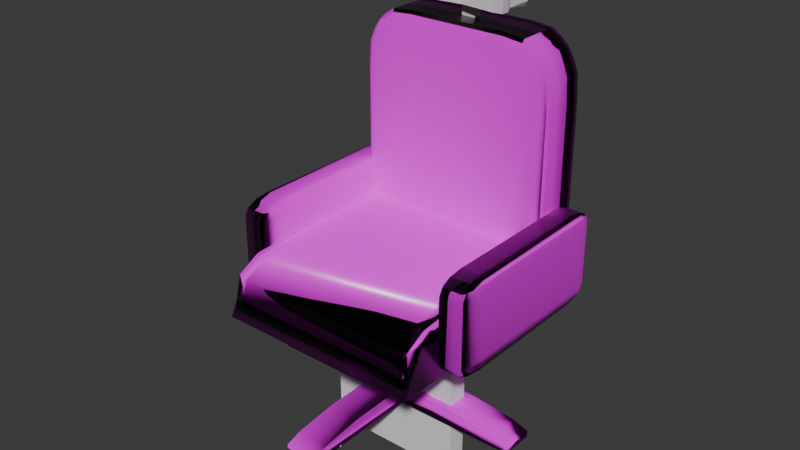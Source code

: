 # Source: chair.blend  (saved by Blender 4.4.32; exported with 4.5.12 LTS)
import bpy
from mathutils import Matrix  # noqa: F401  (used for matrix-valued properties, if any)

bpy.ops.wm.read_factory_settings(use_empty=True)
scene = bpy.context.scene
scene.name = 'Scene'

# ---- collections
col_collection = bpy.data.collections.new('Collection'); scene.collection.children.link(col_collection)
col_collection_1 = bpy.data.collections.new('Collection 1'); col_collection.children.link(col_collection_1)
col_collection_2 = bpy.data.collections.new('Collection 2'); col_collection.children.link(col_collection_2)

# ---- images (referenced by path relative to the original .blend; pixels are not part of the script)
import os
ASSET_DIR = os.environ.get("B2B_ASSET_DIR", "")  # directory of the original .blend (textures are referenced by path, not embedded)
HERE = os.path.dirname(os.path.abspath(__file__))  # packed textures are extracted next to this script under _unpacked/

def load_image(name, relpath, width, height, colorspace="sRGB"):
    """Load a texture the original file referenced (path relative to the .blend, or extracted next to this script)."""
    p = next((c for c in (os.path.join(HERE, relpath), os.path.join(ASSET_DIR, relpath)) if relpath and os.path.exists(c)), "")
    if p:
        img = bpy.data.images.load(p, check_existing=True)
        img.name = name
    else:  # same state as the original file: an image datablock whose file is absent (Cycles renders it pink)
        img = bpy.data.images.new(name, width, height)
        img.source = "FILE"
        img.filepath = "//" + (relpath or name)
    img.colorspace_settings.name = colorspace
    return img
img_plastic012a_1k_jpg_displacement_jpg = load_image('Plastic012A_1K-JPG_Displacement.jpg', 'Plastic012A_1K-JPG_Displacement.jpg', 1024, 1024, 'Non-Color')
img_plastic012a_1k_jpg_color_jpg = load_image('Plastic012A_1K-JPG_Color.jpg', 'Plastic012A_1K-JPG_Color.jpg', 1024, 1024, 'sRGB')
img_plastic012a_1k_jpg_roughness_jpg = load_image('Plastic012A_1K-JPG_Roughness.jpg', 'Plastic012A_1K-JPG_Roughness.jpg', 1024, 1024, 'Non-Color')
img_plastic012a_1k_jpg_normalgl_jpg = load_image('Plastic012A_1K-JPG_NormalGL.jpg', 'Plastic012A_1K-JPG_NormalGL.jpg', 1024, 1024, 'Non-Color')
img_leather011_1k_jpg_displacement_jpg = load_image('Leather011_1K-JPG_Displacement.jpg', 'Leather011_1K-JPG_Displacement.jpg', 1024, 1024, 'Non-Color')
img_leather011_1k_jpg_color_jpg = load_image('Leather011_1K-JPG_Color.jpg', 'Leather011_1K-JPG_Color.jpg', 1024, 1024, 'sRGB')
img_leather011_1k_jpg_roughness_jpg = load_image('Leather011_1K-JPG_Roughness.jpg', 'Leather011_1K-JPG_Roughness.jpg', 1024, 1024, 'Non-Color')
img_leather011_1k_jpg_normalgl_jpg = load_image('Leather011_1K-JPG_NormalGL.jpg', 'Leather011_1K-JPG_NormalGL.jpg', 1024, 1024, 'Non-Color')

# ---- materials (node trees are filled in below, after node groups)
mat_material_001 = bpy.data.materials.new('Material.001')
mat_material = bpy.data.materials.new('Material')
mat_material.alpha_threshold = 0.0
mat_material.roughness = 0.5
mat_material.line_color = (0.0, 0.0, 0.0, 1.0)

# ---- material node trees
mat_material_001.use_nodes = True; mat_material_001.node_tree.nodes.clear()
_N = mat_material_001.node_tree.nodes; _L = mat_material_001.node_tree.links
n0 = _N.new('ShaderNodeBsdfPrincipled'); n0.name = 'Principled BSDF'; n0.location = (10, 300)
n1 = _N.new('ShaderNodeOutputMaterial'); n1.name = 'Material Output'; n1.location = (300, 300)
n2 = _N.new('ShaderNodeTexImage'); n2.name = 'Image Texture'; n2.location = (85, -600)
n2.label = 'Displacement'
n2.image = img_plastic012a_1k_jpg_displacement_jpg
n3 = _N.new('ShaderNodeDisplacement'); n3.name = 'Displacement'; n3.location = (110, -400)
n3.inputs[2].default_value = 1.0
n4 = _N.new('ShaderNodeTexImage'); n4.name = 'Image Texture.001'; n4.location = (85, -40)
n4.label = 'Base Color'
n4.image = img_plastic012a_1k_jpg_color_jpg
n5 = _N.new('ShaderNodeTexImage'); n5.name = 'Image Texture.002'; n5.location = (85, -320)
n5.label = 'Roughness'
n5.image = img_plastic012a_1k_jpg_roughness_jpg
n6 = _N.new('ShaderNodeTexImage'); n6.name = 'Image Texture.003'; n6.location = (85, -880)
n6.label = 'Normal'
n6.image = img_plastic012a_1k_jpg_normalgl_jpg
n7 = _N.new('ShaderNodeNormalMap'); n7.name = 'Normal Map'; n7.location = (-240, -340)
n8 = _N.new('ShaderNodeMapping'); n8.name = 'Mapping'; n8.location = (230, -40)
n9 = _N.new('NodeReroute'); n9.name = 'Reroute'; n9.location = (35, -596)
n9.width = 10
n9.socket_idname = 'NodeSocketVector'
n10 = _N.new('ShaderNodeTexCoord'); n10.name = 'Texture Coordinate'; n10.location = (30, -40)
n11 = _N.new('NodeFrame'); n11.name = 'Frame'; n11.location = (-1270, 340)
n11.label = 'Mapping'
n11.width = 400
n12 = _N.new('NodeFrame'); n12.name = 'Frame.001'; n12.location = (-625, 540)
n12.label = 'Textures'
n12.width = 355
n2.parent = n12
n4.parent = n12
n5.parent = n12
n6.parent = n12
n8.parent = n11
n9.parent = n12
n10.parent = n11
_L.new(n0.outputs[0], n1.inputs[0])
_L.new(n2.outputs[0], n3.inputs[0])
_L.new(n3.outputs[0], n1.inputs[2])
_L.new(n4.outputs[0], n0.inputs[0])
_L.new(n5.outputs[0], n0.inputs[2])
_L.new(n6.outputs[0], n7.inputs[1])
_L.new(n7.outputs[0], n0.inputs[5])
_L.new(n9.outputs[0], n4.inputs[0])
_L.new(n9.outputs[0], n5.inputs[0])
_L.new(n9.outputs[0], n2.inputs[0])
_L.new(n9.outputs[0], n6.inputs[0])
_L.new(n8.outputs[0], n9.inputs[0])
_L.new(n10.outputs[2], n8.inputs[0])
n1.is_active_output = True
mat_material.use_nodes = True; mat_material.node_tree.nodes.clear()
_N = mat_material.node_tree.nodes; _L = mat_material.node_tree.links
n0 = _N.new('ShaderNodeOutputMaterial'); n0.name = 'Material Output'; n0.location = (300, 300)
n1 = _N.new('ShaderNodeBsdfPrincipled'); n1.name = 'Principled BSDF'; n1.location = (10, 300)
n1.inputs[3].default_value = 1.45
n2 = _N.new('ShaderNodeTexImage'); n2.name = 'Image Texture'; n2.location = (85, -600)
n2.label = 'Displacement'
n2.image = img_leather011_1k_jpg_displacement_jpg
n3 = _N.new('ShaderNodeDisplacement'); n3.name = 'Displacement'; n3.location = (110, -400)
n3.inputs[2].default_value = 1.0
n4 = _N.new('ShaderNodeTexImage'); n4.name = 'Image Texture.001'; n4.location = (85, -40)
n4.label = 'Base Color'
n4.image = img_leather011_1k_jpg_color_jpg
n5 = _N.new('ShaderNodeTexImage'); n5.name = 'Image Texture.002'; n5.location = (85, -320)
n5.label = 'Roughness'
n5.image = img_leather011_1k_jpg_roughness_jpg
n6 = _N.new('ShaderNodeTexImage'); n6.name = 'Image Texture.003'; n6.location = (85, -880)
n6.label = 'Normal'
n6.image = img_leather011_1k_jpg_normalgl_jpg
n7 = _N.new('ShaderNodeNormalMap'); n7.name = 'Normal Map'; n7.location = (-240, -340)
n8 = _N.new('ShaderNodeMapping'); n8.name = 'Mapping'; n8.location = (230, -40)
n9 = _N.new('NodeReroute'); n9.name = 'Reroute'; n9.location = (35, -596)
n9.width = 10
n9.socket_idname = 'NodeSocketVector'
n10 = _N.new('ShaderNodeTexCoord'); n10.name = 'Texture Coordinate'; n10.location = (30, -40)
n11 = _N.new('NodeFrame'); n11.name = 'Frame'; n11.location = (-1270, 340)
n11.label = 'Mapping'
n11.width = 400
n12 = _N.new('NodeFrame'); n12.name = 'Frame.001'; n12.location = (-625, 540)
n12.label = 'Textures'
n12.width = 355
n2.parent = n12
n4.parent = n12
n5.parent = n12
n6.parent = n12
n8.parent = n11
n9.parent = n12
n10.parent = n11
_L.new(n1.outputs[0], n0.inputs[0])
_L.new(n2.outputs[0], n3.inputs[0])
_L.new(n3.outputs[0], n0.inputs[2])
_L.new(n4.outputs[0], n1.inputs[0])
_L.new(n5.outputs[0], n1.inputs[2])
_L.new(n6.outputs[0], n7.inputs[1])
_L.new(n7.outputs[0], n1.inputs[5])
_L.new(n9.outputs[0], n4.inputs[0])
_L.new(n9.outputs[0], n5.inputs[0])
_L.new(n9.outputs[0], n2.inputs[0])
_L.new(n9.outputs[0], n6.inputs[0])
_L.new(n8.outputs[0], n9.inputs[0])
_L.new(n10.outputs[2], n8.inputs[0])
n0.is_active_output = True

# ---- world
world_world = bpy.data.worlds.new('World'); scene.world = world_world
world_world.use_nodes = True; world_world.node_tree.nodes.clear()
_N = world_world.node_tree.nodes; _L = world_world.node_tree.links
n0 = _N.new('ShaderNodeOutputWorld'); n0.name = 'World Output'; n0.location = (300, 300)
n1 = _N.new('ShaderNodeBackground'); n1.name = 'Background'; n1.location = (10, 300)
n1.inputs[0].default_value = (0.05088, 0.05088, 0.05088, 1.0)
_L.new(n1.outputs[0], n0.inputs[0])
n0.is_active_output = True
world_world.color = (0.05088, 0.05088, 0.05088)
world_world.sun_shadow_jitter_overblur = 0.0

# ---- meshes
me_cube_008 = bpy.data.meshes.new('Cube.008')
me_cube_008.from_pydata([(-1.0, -1.0, -1.0), (-1.0, -1.0, 1.0), (-1.0, 1.0, -1.0), (-1.0, 1.0, 1.0), (1.0, -1.0, -1.0), (1.0, -1.0, 1.0), (1.0, 1.0, -1.0), (1.0, 1.0, 1.0)], [], [(0, 1, 3, 2), (2, 3, 7, 6), (6, 7, 5, 4), (4, 5, 1, 0), (2, 6, 4, 0), (7, 3, 1, 5)])
_uv = me_cube_008.uv_layers.new(name='UVMap')
_uv.uv.foreach_set('vector', [0.375, 0.0, 0.625, 0.0, 0.625, 0.25, 0.375, 0.25, 0.375, 0.25, 0.625, 0.25, 0.625, 0.5, 0.375, 0.5, 0.375, 0.5, 0.625, 0.5, 0.625, 0.75, 0.375, 0.75, 0.375, 0.75, 0.625, 0.75, 0.625, 1.0, 0.375, 1.0, 0.125, 0.5, 0.375, 0.5, 0.375, 0.75, 0.125, 0.75, 0.625, 0.5, 0.875, 0.5, 0.875, 0.75, 0.625, 0.75])
me_cube_008.update()
me_cube_009 = bpy.data.meshes.new('Cube.009')
me_cube_009.from_pydata([(-1.0, -1.0, -1.0), (1.0, -1.0, -1.0), (-1.0, 1.249, 1.857), (-0.85, 1.249, 1.0), (-0.9561, 1.249, 1.963), (0.85, 1.249, 1.0), (1.0, 1.249, 1.857), (0.9561, 1.249, 1.963), (-0.85, -0.9885, -0.2687), (-1.0, -1.0, -1.0), (-0.9561, -0.9885, -0.5352), (-1.0, 0.09635, 1.857), (-0.85, 0.09018, 1.0), (-0.9561, 0.09199, 1.963), (-1.0, -0.8047, 1.142), (-0.85, -0.9516, 0.1785), (-0.9561, -0.9086, 1.173), (-1.0, -0.6432, 1.65), (-0.85, -0.7543, 0.7543), (-0.9561, -0.7217, 1.728), (-1.0, -0.3143, 1.823), (-0.85, -0.3571, 0.9631), (-0.9561, -0.3445, 1.927), (1.0, 0.09635, 1.857), (0.85, 0.09018, 1.0), (0.9561, 0.09199, 1.963), (1.0, -1.0, -1.0), (0.85, -0.9885, -0.2687), (0.9561, -0.9885, -0.5352), (1.0, -0.3143, 1.823), (0.85, -0.3571, 0.9631), (0.9561, -0.3445, 1.927), (1.0, -0.6432, 1.65), (0.85, -0.7543, 0.7543), (0.9561, -0.7217, 1.728), (1.0, -0.8047, 1.142), (0.85, -0.9516, 0.1785), (0.9561, -0.9086, 1.173), (-1.0, 1.249, -0.9486), (-1.0, 1.197, -1.0), (1.0, 1.197, -1.0), (1.0, 1.249, -0.9486)], [], [(5, 3, 12, 24), (40, 41, 6, 23, 29, 32, 35, 26, 1), (38, 2, 4, 3, 5, 7, 6, 41), (36, 15, 8, 27), (33, 18, 15, 36), (30, 21, 18, 33), (1, 26, 28, 27, 8, 10, 9, 0), (24, 12, 21, 30), (29, 23, 25, 31), (31, 25, 24, 30), (11, 20, 22, 13), (13, 22, 21, 12), (32, 29, 31, 34), (34, 31, 30, 33), (20, 17, 19, 22), (22, 19, 18, 21), (35, 32, 34, 37), (37, 34, 33, 36), (17, 14, 16, 19), (19, 16, 15, 18), (26, 35, 37, 28), (28, 37, 36, 27), (14, 9, 10, 16), (16, 10, 8, 15), (12, 3, 4, 13), (13, 4, 2, 11), (23, 6, 7, 25), (25, 7, 5, 24), (39, 40, 1, 0), (40, 39, 38, 41), (0, 9, 14, 17, 20, 11, 2, 38, 39)])
me_cube_009.polygons.foreach_set('use_smooth', [True] * 31)
_uv = me_cube_009.uv_layers.new(name='UVMap')
_uv.uv.foreach_set('vector', [0.6438, 0.5, 0.8562, 0.5, 0.8562, 0.6137, 0.6438, 0.6137, 0.3537, 0.5616, 0.3441, 0.5634, 0.3441, 0.6585, 0.558, 0.6585, 0.6343, 0.6574, 0.6953, 0.6515, 0.7253, 0.6343, 0.7616, 0.5616, 0.7616, 0.5616, 0.3814, 0.25, 0.6062, 0.25, 0.6195, 0.2555, 0.625, 0.2688, 0.625, 0.4812, 0.6195, 0.4945, 0.6062, 0.5, 0.3814, 0.5, 0.6603, 0.4005, 0.2539, 0.4005, 0.2539, 0.3805, 0.6603, 0.3805, 0.625, 0.7688, 0.625, 0.9812, 0.5446, 0.9812, 0.5446, 0.7688, 0.6438, 0.6696, 0.8562, 0.6696, 0.8562, 0.75, 0.6438, 0.75, 0.6962, 0.3477, 0.6962, 0.3477, 0.6857, 0.3685, 0.6603, 0.3805, 0.2539, 0.3805, 0.2286, 0.3685, 0.2181, 0.3477, 0.2181, 0.3477, 0.6438, 0.6137, 0.8562, 0.6137, 0.8562, 0.6696, 0.6438, 0.6696, 0.602, 0.6643, 0.6062, 0.613, 0.625, 0.614, 0.6205, 0.6685, 0.625, 0.6685, 0.625, 0.614, 0.6438, 0.6137, 0.6438, 0.6696, 0.6062, 0.137, 0.602, 0.08571, 0.6205, 0.08148, 0.625, 0.136, 0.875, 0.614, 0.875, 0.6685, 0.8562, 0.6696, 0.8562, 0.6137, 0.5804, 0.7054, 0.602, 0.6643, 0.6199, 0.6706, 0.5951, 0.7178, 0.625, 0.7476, 0.625, 0.6712, 0.6438, 0.6696, 0.6438, 0.75, 0.602, 0.08571, 0.5804, 0.0446, 0.5951, 0.03223, 0.6199, 0.07938, 0.875, 0.6712, 0.875, 0.7476, 0.8562, 0.75, 0.8562, 0.6696, 0.6962, 0.4436, 0.6962, 0.4664, 0.6857, 0.4699, 0.6857, 0.445, 0.5462, 0.75, 0.6226, 0.75, 0.625, 0.7688, 0.5446, 0.7688, 0.2181, 0.4664, 0.2181, 0.4436, 0.2286, 0.445, 0.2286, 0.4699, 0.6226, 1.0, 0.5462, 1.0, 0.5446, 0.9812, 0.625, 0.9812, 0.6962, 0.3477, 0.6962, 0.4436, 0.6857, 0.445, 0.6857, 0.3685, 0.6857, 0.3685, 0.6857, 0.445, 0.6603, 0.4005, 0.6603, 0.3805, 0.2181, 0.4436, 0.2181, 0.3477, 0.2286, 0.3685, 0.2286, 0.445, 0.2286, 0.445, 0.2286, 0.3685, 0.2539, 0.3805, 0.2539, 0.4005, 0.8562, 0.6137, 0.8562, 0.5, 0.875, 0.5, 0.875, 0.6135, 0.625, 0.1365, 0.625, 0.25, 0.6062, 0.25, 0.6062, 0.137, 0.6062, 0.613, 0.6062, 0.5, 0.625, 0.5, 0.625, 0.6135, 0.625, 0.6135, 0.625, 0.5, 0.6438, 0.5, 0.6438, 0.6137, 0.125, 0.5057, 0.375, 0.5057, 0.375, 0.75, 0.125, 0.75, 0.375, 0.5057, 0.125, 0.5057, 0.125, 0.5, 0.375, 0.5, 0.7616, 0.5616, 0.7616, 0.5616, 0.7253, 0.6343, 0.6953, 0.6515, 0.6343, 0.6574, 0.558, 0.6585, 0.3441, 0.6585, 0.3441, 0.5634, 0.3537, 0.5616])
me_cube_009.materials.append(mat_material_001)
me_cube_009.update()
me_cube_010 = bpy.data.meshes.new('Cube.010')
me_cube_010.from_pydata([(-1.0, -1.0, -1.0), (-1.0, 1.0, -1.0), (1.0, -1.0, -1.0), (1.0, 1.0, -1.0), (-0.5, -1.0, 1.0), (-1.0, -1.0, 0.5), (-0.7051, -1.0, 0.9831), (-0.8873, -1.0, 0.8873), (-0.9831, -1.0, 0.7051), (-1.0, 1.0, 0.5), (-0.5, 1.0, 1.0), (-0.9831, 1.0, 0.7051), (-0.8873, 1.0, 0.8873), (-0.7051, 1.0, 0.9831), (1.0, -1.0, 0.5), (0.5, -1.0, 1.0), (0.9831, -1.0, 0.7051), (0.8873, -1.0, 0.8873), (0.7051, -1.0, 0.9831), (0.5, 1.0, 1.0), (1.0, 1.0, 0.5), (0.7051, 1.0, 0.9831), (0.8873, 1.0, 0.8873), (0.9831, 1.0, 0.7051)], [], [(19, 10, 4, 15), (3, 20, 14, 2), (0, 5, 9, 1), (1, 3, 2, 0), (1, 9, 11, 12, 13, 10, 19, 21, 22, 23, 20, 3), (4, 10, 13, 6), (6, 13, 12, 7), (7, 12, 11, 8), (8, 11, 9, 5), (19, 15, 18, 21), (21, 18, 17, 22), (22, 17, 16, 23), (23, 16, 14, 20), (2, 14, 16, 17, 18, 15, 4, 6, 7, 8, 5, 0)])
me_cube_010.polygons.foreach_set('use_smooth', [True] * 14)
_uv = me_cube_010.uv_layers.new(name='UVMap')
_uv.uv.foreach_set('vector', [0.6875, 0.5, 0.8125, 0.5, 0.8125, 0.75, 0.6875, 0.75, 0.375, 0.5, 0.5625, 0.5, 0.5625, 0.75, 0.375, 0.75, 0.375, 0.0, 0.5625, 0.0, 0.5625, 0.25, 0.375, 0.25, 0.125, 0.5, 0.375, 0.5, 0.375, 0.75, 0.125, 0.75, 0.6943, 0.2014, 0.6943, 0.7401, 0.6894, 0.8138, 0.6615, 0.8792, 0.6085, 0.9136, 0.5488, 0.9197, 0.2577, 0.9197, 0.198, 0.9136, 0.145, 0.8792, 0.1171, 0.8138, 0.1122, 0.7401, 0.1122, 0.2014, 0.8125, 0.75, 0.8125, 0.5, 0.8381, 0.5, 0.8381, 0.75, 0.8381, 0.75, 0.8381, 0.5, 0.875, 0.5, 0.875, 0.75, 0.625, 0.0, 0.625, 0.25, 0.5881, 0.25, 0.5881, 0.0, 0.5881, 0.0, 0.5881, 0.25, 0.5625, 0.25, 0.5625, 0.0, 0.6875, 0.5, 0.6875, 0.75, 0.6619, 0.75, 0.6619, 0.5, 0.6619, 0.5, 0.6619, 0.75, 0.625, 0.75, 0.625, 0.5, 0.625, 0.5, 0.625, 0.75, 0.5881, 0.75, 0.5881, 0.5, 0.5881, 0.5, 0.5881, 0.75, 0.5625, 0.75, 0.5625, 0.5, 0.375, 0.75, 0.5625, 0.75, 0.5881, 0.7521, 0.6109, 0.7641, 0.6229, 0.7869, 0.625, 0.8125, 0.625, 0.9375, 0.6229, 0.9631, 0.6109, 0.9859, 0.5881, 0.9979, 0.5625, 1.0, 0.375, 1.0])
me_cube_010.materials.append(mat_material_001)
me_cube_010.update()
me_cube_002 = bpy.data.meshes.new('Cube.002')
me_cube_002.from_pydata([(-1.0, -1.0, -1.0), (-1.0, 1.0, -1.0), (1.0, -1.0, -1.0), (1.0, 1.0, -1.0), (-0.15, -1.0, 1.0), (-1.0, -1.0, -0.2823), (-0.575, -1.0, 0.8861), (-0.8861, -1.0, 0.3113), (-1.0, 1.0, -0.2823), (-0.15, 1.0, 1.0), (-0.8861, 1.0, 0.3113), (-0.575, 1.0, 0.8861), (1.0, -1.0, -0.2823), (0.15, -1.0, 1.0), (0.8861, -1.0, 0.3113), (0.575, -1.0, 0.8861), (0.15, 1.0, 1.0), (1.0, 1.0, -0.2823), (0.575, 1.0, 0.8861), (0.8861, 1.0, 0.3113)], [], [(16, 9, 4, 13), (3, 17, 12, 2), (0, 5, 8, 1), (1, 3, 2, 0), (1, 8, 10, 11, 9, 16, 18, 19, 17, 3), (4, 9, 11, 6), (6, 11, 10, 7), (7, 10, 8, 5), (16, 13, 15, 18), (18, 15, 14, 19), (19, 14, 12, 17), (2, 12, 14, 15, 13, 4, 6, 7, 5, 0)])
me_cube_002.polygons.foreach_set('use_smooth', [True] * 12)
_uv = me_cube_002.uv_layers.new(name='UVMap')
_uv.uv.foreach_set('vector', [0.7313, 0.5, 0.7688, 0.5, 0.7688, 0.75, 0.7313, 0.75, 0.375, 0.5, 0.5188, 0.5, 0.5188, 0.75, 0.375, 0.75, 0.375, 0.0, 0.5188, 0.0, 0.5188, 0.25, 0.375, 0.25, 0.125, 0.5, 0.375, 0.5, 0.375, 0.75, 0.125, 0.75, 0.375, 0.25, 0.5188, 0.25, 0.5719, 0.2642, 0.6108, 0.3031, 0.625, 0.3562, 0.625, 0.3938, 0.6108, 0.4469, 0.5719, 0.4858, 0.5188, 0.5, 0.375, 0.5, 0.7688, 0.75, 0.7688, 0.5, 0.875, 0.5, 0.875, 0.75, 0.625, 0.0, 0.625, 0.25, 0.5719, 0.25, 0.5719, 0.0, 0.5719, 0.0, 0.5719, 0.25, 0.5188, 0.25, 0.5188, 0.0, 0.7313, 0.5, 0.7313, 0.75, 0.6781, 0.75, 0.6781, 0.5, 0.6781, 0.5, 0.6781, 0.75, 0.5719, 0.75, 0.5719, 0.5, 0.5719, 0.5, 0.5719, 0.75, 0.5188, 0.75, 0.5188, 0.5, 0.375, 0.75, 0.5188, 0.75, 0.5719, 0.7642, 0.6108, 0.8031, 0.625, 0.8562, 0.625, 0.8938, 0.6108, 0.9469, 0.5719, 0.9858, 0.5188, 1.0, 0.375, 1.0])
me_cube_002.materials.append(mat_material_001)
me_cube_002.update()
me_cylinder = bpy.data.meshes.new('Cylinder')
me_cylinder.from_pydata([(0.0, 1.0, -1.0), (0.0, 1.0, 1.0), (0.7071, 0.7071, -1.0), (0.7071, 0.7071, 1.0), (1.0, 0.0, -1.0), (1.0, 0.0, 1.0), (0.7071, -0.7071, -1.0), (0.7071, -0.7071, 1.0), (0.0, -1.0, -1.0), (0.0, -1.0, 1.0), (-0.7071, -0.7071, -1.0), (-0.7071, -0.7071, 1.0), (-1.0, 0.0, -1.0), (-1.0, 0.0, 1.0), (-0.7071, 0.7071, -1.0), (-0.7071, 0.7071, 1.0)], [], [(0, 1, 3, 2), (2, 3, 5, 4), (4, 5, 7, 6), (6, 7, 9, 8), (8, 9, 11, 10), (10, 11, 13, 12), (3, 1, 15, 13, 11, 9, 7, 5), (12, 13, 15, 14), (14, 15, 1, 0), (0, 2, 4, 6, 8, 10, 12, 14)])
me_cylinder.polygons.foreach_set('use_smooth', [True] * 10)
_uv = me_cylinder.uv_layers.new(name='UVMap')
_uv.uv.foreach_set('vector', [1.0, 0.5, 1.0, 1.0, 0.875, 1.0, 0.875, 0.5, 0.875, 0.5, 0.875, 1.0, 0.75, 1.0, 0.75, 0.5, 0.75, 0.5, 0.75, 1.0, 0.625, 1.0, 0.625, 0.5, 0.625, 0.5, 0.625, 1.0, 0.5, 1.0, 0.5, 0.5, 0.5, 0.5, 0.5, 1.0, 0.375, 1.0, 0.375, 0.5, 0.375, 0.5, 0.375, 1.0, 0.25, 1.0, 0.25, 0.5, 0.4197, 0.4197, 0.25, 0.49, 0.08029, 0.4197, 0.01, 0.25, 0.08029, 0.08029, 0.25, 0.01, 0.4197, 0.08029, 0.49, 0.25, 0.25, 0.5, 0.25, 1.0, 0.125, 1.0, 0.125, 0.5, 0.125, 0.5, 0.125, 1.0, 0.0, 1.0, 0.0, 0.5, 0.75, 0.49, 0.9197, 0.4197, 0.99, 0.25, 0.9197, 0.08029, 0.75, 0.01, 0.5803, 0.08029, 0.51, 0.25, 0.5803, 0.4197])
me_cylinder.materials.append(mat_material)
me_cylinder.update()
me_cube_003 = bpy.data.meshes.new('Cube.003')
me_cube_003.from_pydata([(-1.0, -1.0, -1.0), (-1.0, 1.0, -1.0), (1.0, -1.0, -1.0), (1.0, 1.0, -1.0), (-1.0, 1.0, 0.85), (-0.85, 1.0, 1.0), (-0.9561, 1.0, 0.9561), (0.85, 1.0, 1.0), (1.0, 1.0, 0.85), (0.9561, 1.0, 0.9561), (-0.85, -1.0, -0.09018), (-1.0, -1.0, -1.0), (-0.9561, -1.0, -0.3567), (-1.0, 0.09635, 0.85), (-0.85, 0.09018, 1.0), (-0.9561, 0.09199, 0.9561), (-1.0, -0.8162, 0.3143), (-0.85, -0.9631, 0.3571), (-0.9561, -0.9201, 0.3445), (-1.0, -0.6432, 0.6432), (-0.85, -0.7543, 0.7543), (-0.9561, -0.7217, 0.7217), (-1.0, -0.3143, 0.8162), (-0.85, -0.3571, 0.9631), (-0.9561, -0.3445, 0.9201), (1.0, 0.09635, 0.85), (0.85, 0.09018, 1.0), (0.9561, 0.09199, 0.9561), (1.0, -1.0, -1.0), (0.85, -1.0, -0.09018), (0.9561, -1.0, -0.3567), (1.0, -0.3143, 0.8162), (0.85, -0.3571, 0.9631), (0.9561, -0.3445, 0.9201), (1.0, -0.6432, 0.6432), (0.85, -0.7543, 0.7543), (0.9561, -0.7217, 0.7217), (1.0, -0.8162, 0.3143), (0.85, -0.9631, 0.3571), (0.9561, -0.9201, 0.3445)], [], [(3, 8, 25, 31, 34, 37, 28, 2), (7, 5, 14, 26), (1, 4, 6, 5, 7, 9, 8, 3), (1, 3, 2, 0), (38, 17, 10, 29), (35, 20, 17, 38), (32, 23, 20, 35), (2, 28, 30, 29, 10, 12, 11, 0), (26, 14, 23, 32), (31, 25, 27, 33), (33, 27, 26, 32), (13, 22, 24, 15), (15, 24, 23, 14), (34, 31, 33, 36), (36, 33, 32, 35), (22, 19, 21, 24), (24, 21, 20, 23), (37, 34, 36, 39), (39, 36, 35, 38), (19, 16, 18, 21), (21, 18, 17, 20), (28, 37, 39, 30), (30, 39, 38, 29), (16, 11, 12, 18), (18, 12, 10, 17), (14, 5, 6, 15), (15, 6, 4, 13), (25, 8, 9, 27), (27, 9, 7, 26), (0, 11, 16, 19, 22, 13, 4, 1)])
me_cube_003.polygons.foreach_set('use_smooth', [True] * 30)
_uv = me_cube_003.uv_layers.new(name='UVMap')
_uv.uv.foreach_set('vector', [0.5675, 0.5452, 0.5675, 0.6541, 0.3753, 0.6541, 0.2879, 0.6522, 0.218, 0.642, 0.1812, 0.6226, 0.1421, 0.5452, 0.1421, 0.5452, 0.6251, 0.6461, 0.3849, 0.6461, 0.3849, 0.5318, 0.6251, 0.5318, 0.375, 0.25, 0.6062, 0.25, 0.6195, 0.2555, 0.625, 0.2688, 0.625, 0.4812, 0.6195, 0.4945, 0.6062, 0.5, 0.375, 0.5, 0.125, 0.5, 0.375, 0.5, 0.375, 0.75, 0.125, 0.75, 0.6251, 0.3879, 0.3849, 0.3879, 0.3849, 0.3753, 0.6251, 0.3753, 0.6251, 0.4212, 0.3849, 0.4212, 0.3849, 0.3879, 0.6251, 0.3879, 0.6251, 0.4749, 0.3849, 0.4749, 0.3849, 0.4212, 0.6251, 0.4212, 0.6462, 0.359, 0.6462, 0.359, 0.64, 0.3705, 0.6251, 0.3753, 0.3849, 0.3753, 0.3699, 0.3705, 0.3637, 0.359, 0.3637, 0.359, 0.6251, 0.5318, 0.3849, 0.5318, 0.3849, 0.4749, 0.6251, 0.4749, 0.602, 0.6643, 0.6062, 0.613, 0.625, 0.614, 0.6205, 0.6685, 0.64, 0.4757, 0.64, 0.5312, 0.6251, 0.5318, 0.6251, 0.4749, 0.6062, 0.137, 0.602, 0.08571, 0.6205, 0.08148, 0.625, 0.136, 0.3699, 0.5312, 0.3699, 0.4757, 0.3849, 0.4749, 0.3849, 0.5318, 0.5804, 0.7054, 0.602, 0.6643, 0.6199, 0.6706, 0.5951, 0.7178, 0.64, 0.4248, 0.64, 0.4757, 0.6251, 0.4749, 0.6251, 0.4212, 0.602, 0.08571, 0.5804, 0.0446, 0.5951, 0.03223, 0.6199, 0.07938, 0.3699, 0.4757, 0.3699, 0.4248, 0.3849, 0.4212, 0.3849, 0.4749, 0.5393, 0.727, 0.5804, 0.7054, 0.5928, 0.7201, 0.5456, 0.7449, 0.64, 0.3931, 0.64, 0.4248, 0.6251, 0.4212, 0.6251, 0.3879, 0.5804, 0.0446, 0.5393, 0.02298, 0.5456, 0.005127, 0.5928, 0.02992, 0.3699, 0.4248, 0.3699, 0.3931, 0.3849, 0.3879, 0.3849, 0.4212, 0.375, 0.75, 0.5393, 0.727, 0.5435, 0.7455, 0.4887, 0.75, 0.64, 0.3705, 0.64, 0.3931, 0.6251, 0.3879, 0.6251, 0.3753, 0.5393, 0.02298, 0.375, 0.0, 0.4887, 0.0, 0.5435, 0.004515, 0.3699, 0.3931, 0.3699, 0.3705, 0.3849, 0.3753, 0.3849, 0.3879, 0.3849, 0.5318, 0.3849, 0.6461, 0.3699, 0.6453, 0.3699, 0.5312, 0.625, 0.1365, 0.625, 0.25, 0.6062, 0.25, 0.6062, 0.137, 0.6062, 0.613, 0.6062, 0.5, 0.625, 0.5, 0.625, 0.6135, 0.64, 0.5312, 0.64, 0.6453, 0.6251, 0.6461, 0.6251, 0.5318, 0.1421, 0.5452, 0.1421, 0.5452, 0.1812, 0.6226, 0.218, 0.642, 0.2879, 0.6522, 0.3753, 0.6541, 0.5675, 0.6541, 0.5675, 0.5452])
me_cube_003.materials.append(mat_material)
me_cube_003.update()
me_cube_004 = bpy.data.meshes.new('Cube.004')
me_cube_004.from_pydata([(-1.0, -1.0, -1.0), (-1.0, 1.0, -1.0), (1.0, -1.0, -1.0), (1.0, 1.0, -1.0), (-0.5, -1.0, 1.0), (-1.0, -1.0, 0.5), (-0.7051, -1.0, 0.9831), (-0.8873, -1.0, 0.8873), (-0.9831, -1.0, 0.7051), (-1.0, 1.0, 0.5), (-0.5, 1.0, 1.0), (-0.9831, 1.0, 0.7051), (-0.8873, 1.0, 0.8873), (-0.7051, 1.0, 0.9831), (1.0, -1.0, 0.5), (0.5, -1.0, 1.0), (0.9831, -1.0, 0.7051), (0.8873, -1.0, 0.8873), (0.7051, -1.0, 0.9831), (0.5, 1.0, 1.0), (1.0, 1.0, 0.5), (0.7051, 1.0, 0.9831), (0.8873, 1.0, 0.8873), (0.9831, 1.0, 0.7051)], [], [(19, 10, 4, 15), (3, 20, 14, 2), (0, 5, 9, 1), (1, 3, 2, 0), (1, 9, 11, 12, 13, 10, 19, 21, 22, 23, 20, 3), (4, 10, 13, 6), (6, 13, 12, 7), (7, 12, 11, 8), (8, 11, 9, 5), (19, 15, 18, 21), (21, 18, 17, 22), (22, 17, 16, 23), (23, 16, 14, 20), (2, 14, 16, 17, 18, 15, 4, 6, 7, 8, 5, 0)])
me_cube_004.polygons.foreach_set('use_smooth', [True] * 14)
_uv = me_cube_004.uv_layers.new(name='UVMap')
_uv.uv.foreach_set('vector', [0.577, 0.4692, 0.4321, 0.4692, 0.4321, 0.5336, 0.577, 0.5336, 0.3403, 0.4052, 0.3403, 0.6668, 0.4031, 0.6668, 0.4031, 0.4052, 0.4031, 0.4052, 0.4031, 0.6668, 0.3403, 0.6668, 0.3403, 0.4052, 0.125, 0.5, 0.375, 0.5, 0.375, 0.75, 0.125, 0.75, 0.375, 0.25, 0.5625, 0.25, 0.5881, 0.2521, 0.6109, 0.2641, 0.6229, 0.2869, 0.625, 0.3125, 0.625, 0.4375, 0.6229, 0.4631, 0.6109, 0.4859, 0.5881, 0.4979, 0.5625, 0.5, 0.375, 0.5, 0.4321, 0.5336, 0.4321, 0.4692, 0.4024, 0.4692, 0.4024, 0.5336, 0.4031, 0.7511, 0.3403, 0.7511, 0.3403, 0.7344, 0.4031, 0.7344, 0.4031, 0.7344, 0.3403, 0.7344, 0.3403, 0.7026, 0.4031, 0.7026, 0.4031, 0.7026, 0.3403, 0.7026, 0.3403, 0.6668, 0.4031, 0.6668, 0.577, 0.4692, 0.577, 0.5336, 0.6067, 0.5336, 0.6067, 0.4692, 0.3403, 0.7511, 0.4031, 0.7511, 0.4031, 0.7344, 0.3403, 0.7344, 0.3403, 0.7344, 0.4031, 0.7344, 0.4031, 0.7026, 0.3403, 0.7026, 0.3403, 0.7026, 0.4031, 0.7026, 0.4031, 0.6668, 0.3403, 0.6668, 0.6483, 0.5264, 0.6483, 0.7923, 0.6459, 0.8286, 0.6321, 0.8609, 0.6059, 0.8779, 0.5765, 0.8809, 0.4328, 0.8809, 0.4034, 0.8779, 0.3772, 0.8609, 0.3634, 0.8286, 0.361, 0.7923, 0.361, 0.5264])
me_cube_004.materials.append(mat_material)
me_cube_004.update()
me_cube_005 = bpy.data.meshes.new('Cube.005')
me_cube_005.from_pydata([(-1.009, -2.695, -0.6), (-0.5983, -1.358, -1.0), (-0.9371, -2.273, -0.8), (-0.8, -1.743, -0.9464), (-0.5983, -1.358, 1.0), (-1.009, -2.695, 0.6), (-0.8, -1.743, 0.9464), (-0.9371, -2.273, 0.8), (-0.6, 1.0, -1.0), (-1.0, 1.0, -0.6), (-0.8, 1.0, -0.9464), (-0.9464, 1.0, -0.8), (-1.0, 1.0, 0.6), (-0.6, 1.0, 1.0), (-0.9464, 1.0, 0.8), (-0.8, 1.0, 0.9464), (0.004367, -0.8098, 1.0), (0.0, 1.0, 1.0), (0.0, 1.0, -1.0), (0.004367, -0.8098, -1.0)], [], [(17, 13, 4, 16), (0, 5, 12, 9), (8, 10, 11, 9, 12, 14, 15, 13, 17, 18), (8, 1, 3, 10), (10, 3, 2, 11), (11, 2, 0, 9), (4, 13, 15, 6), (6, 15, 14, 7), (7, 14, 12, 5), (2, 7, 5, 0), (3, 6, 7, 2), (1, 4, 6, 3), (8, 18, 19, 1), (19, 16, 4, 1)])
_uv = me_cube_005.uv_layers.new(name='UVMap')
_uv.uv.foreach_set('vector', [0.75, 0.5, 0.825, 0.5, 0.825, 0.75, 0.75, 0.75, 0.425, 0.0, 0.575, 0.0, 0.575, 0.25, 0.425, 0.25, 0.375, 0.3, 0.3817, 0.275, 0.4, 0.2567, 0.425, 0.25, 0.575, 0.25, 0.6, 0.2567, 0.6183, 0.275, 0.625, 0.3, 0.625, 0.375, 0.375, 0.375, 0.175, 0.5, 0.175, 0.75, 0.15, 0.75, 0.15, 0.5, 0.15, 0.5, 0.15, 0.75, 0.125, 0.75, 0.125, 0.5, 0.375, 0.25, 0.375, 0.0, 0.425, 0.0, 0.425, 0.25, 0.825, 0.75, 0.825, 0.5, 0.875, 0.5, 0.875, 0.75, 0.625, 0.0, 0.625, 0.25, 0.6, 0.25, 0.6, 0.0, 0.6, 0.0, 0.6, 0.25, 0.575, 0.25, 0.575, 0.0, 0.4, 0.9933, 0.6, 0.9933, 0.575, 1.0, 0.425, 1.0, 0.3817, 0.975, 0.6183, 0.975, 0.6, 0.9933, 0.4, 0.9933, 0.375, 0.95, 0.625, 0.95, 0.6183, 0.975, 0.3817, 0.975, 0.175, 0.5, 0.25, 0.5, 0.25, 0.75, 0.175, 0.75, 0.375, 0.875, 0.625, 0.875, 0.625, 0.95, 0.375, 0.95])
me_cube_005.update()
me_cube_006 = bpy.data.meshes.new('Cube.006')
me_cube_006.from_pydata([(-1.0, -1.0, 1.0), (-1.0, 1.0, -1.0), (-1.0, 1.0, 1.0), (1.0, -1.0, 1.0), (1.0, 1.0, -1.0), (1.0, 1.0, 1.0), (-1.0, -0.4272, -1.0), (-1.0, -1.0, -0.4272), (1.0, -1.0, -0.4272), (1.0, -0.4272, -1.0)], [], [(8, 3, 0, 7), (1, 2, 5, 4), (4, 5, 3, 8, 9), (6, 7, 0, 2, 1), (5, 2, 0, 3), (6, 9, 8, 7), (1, 4, 9, 6)])
_uv = me_cube_006.uv_layers.new(name='UVMap')
_uv.uv.foreach_set('vector', [0.4466, 0.75, 0.625, 0.75, 0.625, 1.0, 0.4466, 1.0, 0.375, 0.25, 0.625, 0.25, 0.625, 0.5, 0.375, 0.5, 0.375, 0.5, 0.625, 0.5, 0.625, 0.75, 0.4466, 0.75, 0.375, 0.6784, 0.375, 0.0716, 0.4466, 0.0, 0.625, 0.0, 0.625, 0.25, 0.375, 0.25, 0.625, 0.5, 0.875, 0.5, 0.875, 0.75, 0.625, 0.75, 0.125, 0.6784, 0.375, 0.6784, 0.375, 0.75, 0.125, 0.75, 0.125, 0.5, 0.375, 0.5, 0.375, 0.6784, 0.125, 0.6784])
me_cube_006.update()
me_cube_007 = bpy.data.meshes.new('Cube.007')
me_cube_007.from_pydata([(-1.0, -1.0, -1.0), (-1.0, -1.0, 1.0), (-1.0, 1.0, -1.0), (-1.0, 1.0, 1.0), (1.0, -1.0, -1.0), (1.0, -1.0, 1.0), (1.0, 1.0, -1.0), (1.0, 1.0, 1.0)], [], [(0, 1, 3, 2), (2, 3, 7, 6), (6, 7, 5, 4), (4, 5, 1, 0), (2, 6, 4, 0), (7, 3, 1, 5)])
me_cube_007.polygons.foreach_set('use_smooth', [True] * 6)
_uv = me_cube_007.uv_layers.new(name='UVMap')
_uv.uv.foreach_set('vector', [0.2431, 0.4072, 0.2431, 0.6597, 0.3169, 0.6597, 0.3169, 0.4072, 0.7998, 0.4362, 0.7998, 0.5998, 0.4559, 0.5998, 0.4559, 0.4362, 0.3169, 0.4072, 0.3169, 0.6597, 0.2431, 0.6597, 0.2431, 0.4072, 0.4559, 0.4362, 0.4559, 0.5998, 0.7998, 0.5998, 0.7998, 0.4362, 0.2666, 0.104, 0.2666, 0.5586, 0.3298, 0.5586, 0.3298, 0.104, 0.2666, 0.5586, 0.2666, 0.104, 0.3298, 0.104, 0.3298, 0.5586])
me_cube_007.materials.append(mat_material_001)
me_cube_007.update()

# ---- objects
ob_cube_006 = bpy.data.objects.new('Cube.006', me_cube_008)
ob_empty_001 = bpy.data.objects.new('Empty.001', None)
ob_cube_007 = bpy.data.objects.new('Cube.007', me_cube_009)
ob_cube_008 = bpy.data.objects.new('Cube.008', me_cube_010)
ob_cube = bpy.data.objects.new('Cube', me_cube_002)
ob_empty = bpy.data.objects.new('Empty', None)
ob_cylinder = bpy.data.objects.new('Cylinder', me_cylinder)
ob_cube_001 = bpy.data.objects.new('Cube.001', me_cube_003)
ob_cube_002 = bpy.data.objects.new('Cube.002', me_cube_004)
ob_cube_003 = bpy.data.objects.new('Cube.003', me_cube_005)
ob_cube_004 = bpy.data.objects.new('Cube.004', me_cube_006)
ob_cube_005 = bpy.data.objects.new('Cube.005', me_cube_007)

# ---- transforms, parenting, visibility, modifiers, constraints
ob_cube_006.location = (0.0, 0.0, 0.0)
ob_cube_006.scale = (0.5074, 0.071, 0.5074)
ob_empty_001.location = (0.0, 0.0, 0.0)
ob_cube_007.location = (0.0, -0.085, 0.779)
ob_cube_007.scale = (0.7484, 0.7674, 0.1402)
ob_cube_008.location = (0.0, 0.8609, 1.566)
ob_cube_008.scale = (0.7442, 0.0184, 0.9183)
_m = ob_cube_008.modifiers.new('Bevel', 'BEVEL')
_m.segments = 2
ob_cube.location = (0.0, 0.0, 0.0)
ob_cube.scale = (1.0, -0.1193, 0.06529)
_m = ob_cube.modifiers.new('Mirror', 'MIRROR')
_m.mirror_object = ob_empty
ob_empty.location = (0.0, 0.0, 0.0)
ob_empty.rotation_euler = (0.0, -0.0, 0.7854)
ob_cylinder.location = (0.0, 0.0, 0.3764)
ob_cylinder.scale = (0.09038, 0.09038, 0.3941)
ob_cube_001.location = (0.0, -0.085, 0.8559)
ob_cube_001.scale = (0.7415, 0.7415, 0.2054)
ob_cube_002.location = (0.0, 0.7121, 1.566)
ob_cube_002.scale = (0.742, 0.1649, 0.9156)
_m = ob_cube_002.modifiers.new('Bevel', 'BEVEL')
_m.segments = 2
ob_cube_003.location = (0.0, 0.6651, 2.776)
ob_cube_003.scale = (0.4331, 0.05359, 0.2003)
_m = ob_cube_003.modifiers.new('Mirror', 'MIRROR')
ob_cube_004.location = (0.0, 0.7207, 2.518)
ob_cube_004.scale = (-0.05059, -0.03032, -0.2516)
ob_cube_005.location = (-0.8216, 0.1662, 0.9886)
ob_cube_005.rotation_euler = (0.0, -0.0, 1.571)
ob_cube_005.scale = (0.7108, 0.09881, 0.338)
_m = ob_cube_005.modifiers.new('Bevel', 'BEVEL')
_m.width = 0.3
_m.width_pct = 0.3
_m.segments = 3
_m = ob_cube_005.modifiers.new('Mirror', 'MIRROR')
_m.mirror_object = ob_empty_001

# ---- collection membership
col_collection.objects.link(ob_cube_006)
col_collection.objects.link(ob_empty_001)
col_collection.objects.link(ob_cube_007)
col_collection.objects.link(ob_cube_008)
col_collection_1.objects.link(ob_cube)
col_collection_1.objects.link(ob_empty)
col_collection_1.objects.link(ob_cylinder)
col_collection_1.objects.link(ob_cube_001)
col_collection_1.objects.link(ob_cube_002)
col_collection_1.objects.link(ob_cube_003)
col_collection_1.objects.link(ob_cube_004)
col_collection_2.objects.link(ob_cube_005)

# ---- scene / render settings (as saved in the file)
scene.frame_start = 1; scene.frame_end = 250; scene.frame_set(1)
scene.render.engine = 'BLENDER_EEVEE_NEXT'
bpy.context.view_layer.update()

# ---- added for rendering (the .blend has no active camera and no usable light): camera, sun
cam_auto = bpy.data.cameras.new('AutoCamera')
cam_auto.lens = 50.0
cam_auto.sensor_width = 36.0
cam_auto.clip_end = 1000.0
ob_auto_camera = bpy.data.objects.new('AutoCamera', cam_auto)
scene.collection.objects.link(ob_auto_camera)
ob_auto_camera.location = (4.15194, -4.98233, 4.5561)
ob_auto_camera.rotation_euler = (1.09748, -7.21219e-08, 0.694738)
scene.camera = ob_auto_camera
light_auto_sun = bpy.data.lights.new('AutoSun', 'SUN')
light_auto_sun.energy = 3.0
light_auto_sun.angle = 0.0523599
ob_auto_sun = bpy.data.objects.new('AutoSun', light_auto_sun)
scene.collection.objects.link(ob_auto_sun)
ob_auto_sun.rotation_euler = (0.872665, 0.174533, 0.523599)
bpy.context.view_layer.update()
